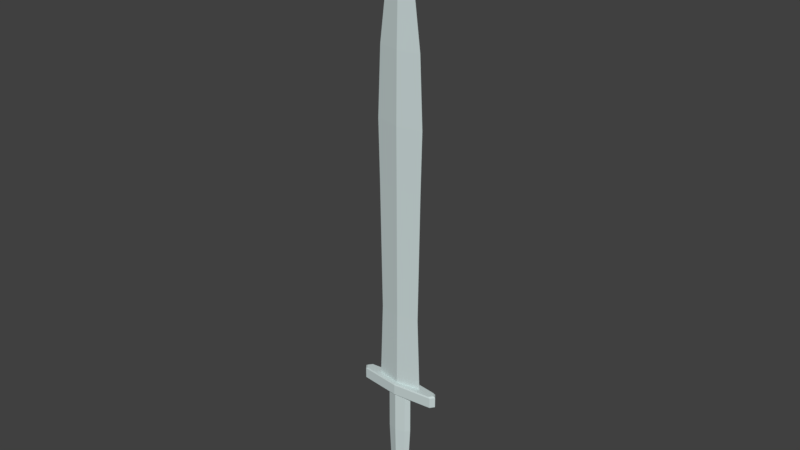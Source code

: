 # Source: Sword.blend  (saved by Blender 4.5.91; exported with 4.5.12 LTS)
import bpy
from mathutils import Matrix  # noqa: F401  (used for matrix-valued properties, if any)

bpy.ops.wm.read_factory_settings(use_empty=True)
scene = bpy.context.scene
scene.name = 'Scene'

# ---- collections
col_collection_1 = bpy.data.collections.new('Collection 1'); scene.collection.children.link(col_collection_1)

# ---- materials (node trees are filled in below, after node groups)
mat_material_001 = bpy.data.materials.new('Material.001')
mat_material_001.alpha_threshold = 0.0
mat_material_001.use_transparent_shadow = False
mat_material_001.diffuse_color = (0.5923, 0.6886, 0.6842, 1.0)
mat_material_001.roughness = 0.7105
mat_material_001.specular_intensity = 0.0
mat_material_001.metallic = 1.0
mat_material_001.line_color = (0.0, 0.0, 0.0, 1.0)

# ---- material node trees

# ---- world
world_world = bpy.data.worlds.new('World'); scene.world = world_world
world_world.color = (0.05088, 0.05088, 0.05088)
world_world.use_sun_shadow = False
world_world.sun_shadow_jitter_overblur = 0.0
world_world.cycles.sampling_method = 'MANUAL'

# ---- meshes
me_cube_004 = bpy.data.meshes.new('Cube.004')
me_cube_004.from_pydata([(-5.13e-07, -0.1843, 0.52), (-0.9215, 4.735e-07, 0.52), (-4.801e-07, -0.1622, 3.42), (-0.8109, 4.47e-07, 3.42), (-5.043e-07, -0.1784, 8.42), (-0.892, 4.663e-07, 8.42), (-5.202e-07, -0.1891, 10.72), (-0.9455, 4.791e-07, 10.72), (-4.864e-07, -0.1664, 13.32), (-0.8321, 4.52e-07, 13.32), (-3.798e-07, -0.09486, 16.12), (-0.4743, 3.655e-07, 16.12), (-3.162e-07, -0.05217, 17.62), (-0.2609, 3.151e-07, 17.62), (-2.384e-07, 2.477e-07, 18.67), (-0.4976, 5.807e-07, 0.02), (-3.867e-07, -0.2787, 0.02), (-0.367, -0.1672, 0.02), (-0.4976, 5.807e-07, -1.58), (-3.867e-07, -0.2787, -1.58), (-0.367, -0.1672, -1.58), (-0.3981, 5.331e-07, -3.38), (-3.571e-07, -0.2389, -3.38), (-0.2936, -0.1433, -3.38), (-0.6767, 9.265e-07, -4.48), (-4.401e-07, -0.5685, -4.48), (-0.4992, -0.3411, -4.48), (-2.943e-07, 0.0, -4.68), (-1.582, 6.314e-07, 0.52), (-1.659, 6.497e-07, 0.47), (-6.969e-07, -0.3077, 0.52), (-7.327e-07, -0.3317, 0.47), (-1.529, -0.1659, 0.47), (-1.466, -0.1487, 0.52), (-1.659, 6.497e-07, 0.07), (-1.595, 6.459e-07, 0.02), (-7.327e-07, -0.3317, 0.07), (-4.049e-07, -0.2814, 0.02), (-1.503, -0.1184, 0.02), (-1.529, -0.1659, 0.07)], [], [(0, 2, 3, 1), (2, 4, 5, 3), (4, 6, 7, 5), (6, 8, 9, 7), (8, 10, 11, 9), (10, 12, 13, 11), (12, 14, 13), (38, 35, 15, 17), (1, 33, 30, 0), (37, 38, 17, 16), (31, 32, 39, 36), (16, 17, 20, 19), (17, 15, 18, 20), (20, 18, 21, 23), (19, 20, 23, 22), (22, 23, 26, 25), (23, 21, 24, 26), (26, 27, 25), (24, 27, 26), (32, 29, 34, 39), (33, 1, 28), (33, 28, 29, 32), (30, 33, 32, 31), (39, 34, 35, 38), (36, 39, 38, 37)])
_uv = me_cube_004.uv_layers.new(name='UVMap')
_uv.uv.foreach_set('vector', [0.1042, 0.06742, 0.1042, 0.2087, 0.06473, 0.2087, 0.05934, 0.06742, 0.1042, 0.2087, 0.1042, 0.4523, 0.06078, 0.4523, 0.06473, 0.2087, 0.1042, 0.4523, 0.1042, 0.5644, 0.05817, 0.5644, 0.06078, 0.4523, 0.1042, 0.5644, 0.1042, 0.6911, 0.0637, 0.6911, 0.05817, 0.5644, 0.1042, 0.6911, 0.1042, 0.8275, 0.08113, 0.8275, 0.0637, 0.6911, 0.1042, 0.8275, 0.1042, 0.9006, 0.09153, 0.9006, 0.08113, 0.8275, 0.1042, 0.9006, 0.1042, 0.9518, 0.09153, 0.9006, 0.1615, 0.8791, 0.1493, 0.8947, 0.2941, 0.8947, 0.3114, 0.8727, 0.2382, 0.8461, 0.1663, 0.8265, 0.3598, 0.8055, 0.3598, 0.8218, 0.3598, 0.8576, 0.1615, 0.8791, 0.3114, 0.8727, 0.3598, 0.858, 0.9555, 0.9527, 0.636, 0.9416, 0.6341, 0.8653, 0.9556, 0.8599, 0.2593, 0.5075, 0.2233, 0.5075, 0.2233, 0.3507, 0.2593, 0.3507, 0.2233, 0.5075, 0.2105, 0.5075, 0.2105, 0.3507, 0.2233, 0.3507, 0.2233, 0.3507, 0.2105, 0.3507, 0.2202, 0.1743, 0.2305, 0.1743, 0.2593, 0.3507, 0.2233, 0.3507, 0.2305, 0.1743, 0.2593, 0.1743, 0.2593, 0.1743, 0.2305, 0.1743, 0.2103, 0.06651, 0.2593, 0.06651, 0.2305, 0.1743, 0.2202, 0.1743, 0.1929, 0.06651, 0.2103, 0.06651, 0.2939, 0.7433, 0.3598, 0.7883, 0.3598, 0.7133, 0.2705, 0.7883, 0.3598, 0.7883, 0.2939, 0.7433, 0.636, 0.9416, 0.5913, 0.9479, 0.5913, 0.8584, 0.6341, 0.8653, 0.1663, 0.8265, 0.2382, 0.8461, 0.151, 0.8461, 0.6464, 0.9541, 0.606, 0.9646, 0.5913, 0.9479, 0.636, 0.9416, 0.9546, 0.9642, 0.6464, 0.9541, 0.636, 0.9416, 0.9555, 0.9527, 0.6341, 0.8653, 0.5913, 0.8584, 0.6029, 0.8437, 0.6351, 0.8507, 0.9556, 0.8599, 0.6341, 0.8653, 0.6351, 0.8507, 0.9542, 0.845])
me_cube_004.materials.append(mat_material_001)
me_cube_004.use_remesh_preserve_volume = False
me_cube_004.use_remesh_preserve_attributes = False
me_cube_004.use_mirror_vertex_groups = False
me_cube_004.use_paint_bone_selection = False
me_cube_004.use_paint_mask = True
me_cube_004.update()
arm_armature = bpy.data.armatures.new('Armature')  # bones are not reproduced

# ---- objects
ob_sword = bpy.data.objects.new('Sword', me_cube_004)
ob_sword_1 = bpy.data.objects.new('sword', arm_armature)

# ---- transforms, parenting, visibility, modifiers, constraints
ob_sword.parent = ob_sword_1
ob_sword.location = (0.0, 0.0, 0.0)
ob_sword.lock_rotations_4d = False
ob_sword.empty_display_type = 'ARROWS'
ob_sword.lineart.crease_threshold = 0.0
_vg = ob_sword.vertex_groups.new(name='Group')
_vg = ob_sword.vertex_groups.new(name='Bone')
_vg.add([0, 1, 2, 3, 4, 5, 6, 7, 8, 9, 10, 11, 12, 13, 14, 15, 16, 17, 18, 19, 20, 21, 22, 23, 24, 25, 26, 27, 28, 29, 30, 31, 32, 33, 34, 35, 36, 37, 38, 39], 1.0, 'REPLACE')
_m = ob_sword.modifiers.new('Mirror', 'MIRROR')
_m.use_axis = (True, True, False)
_m.use_clip = True
_m = ob_sword.modifiers.new('Armature', 'ARMATURE')
_m.object = ob_sword_1
ob_sword_1.location = (0.0, 0.0, 0.0)

# ---- collection membership
col_collection_1.objects.link(ob_sword)
col_collection_1.objects.link(ob_sword_1)

# ---- scene / render settings (as saved in the file)
scene.frame_start = 1; scene.frame_end = 250; scene.frame_set(1)
scene.render.engine = 'BLENDER_EEVEE_NEXT'
scene.render.image_settings.file_format = 'FFMPEG'
scene.render.image_settings.color_mode = 'RGB'
scene.render.dither_intensity = 0.0
scene.cycles.use_denoising = False
scene.cycles.samples = 128
scene.cycles.sampling_pattern = 'TABULATED_SOBOL'
scene.cycles.light_sampling_threshold = 0.0
scene.cycles.use_adaptive_sampling = False
scene.cycles.use_light_tree = False
scene.cycles.blur_glossy = 0.0
scene.cycles.sample_clamp_indirect = 0.0
scene.view_settings.view_transform = 'Standard'
bpy.context.view_layer.update()

# ---- added for rendering (the .blend has no active camera and no usable light): camera, sun
cam_auto = bpy.data.cameras.new('AutoCamera')
cam_auto.lens = 50.0
cam_auto.sensor_width = 36.0
cam_auto.clip_end = 1000.0
ob_auto_camera = bpy.data.objects.new('AutoCamera', cam_auto)
scene.collection.objects.link(ob_auto_camera)
ob_auto_camera.location = (21.8463, -26.2155, 24.472)
ob_auto_camera.rotation_euler = (1.09748, -7.21219e-08, 0.694738)
scene.camera = ob_auto_camera
light_auto_sun = bpy.data.lights.new('AutoSun', 'SUN')
light_auto_sun.energy = 3.0
light_auto_sun.angle = 0.0523599
ob_auto_sun = bpy.data.objects.new('AutoSun', light_auto_sun)
scene.collection.objects.link(ob_auto_sun)
ob_auto_sun.rotation_euler = (0.872665, 0.174533, 0.523599)
bpy.context.view_layer.update()
